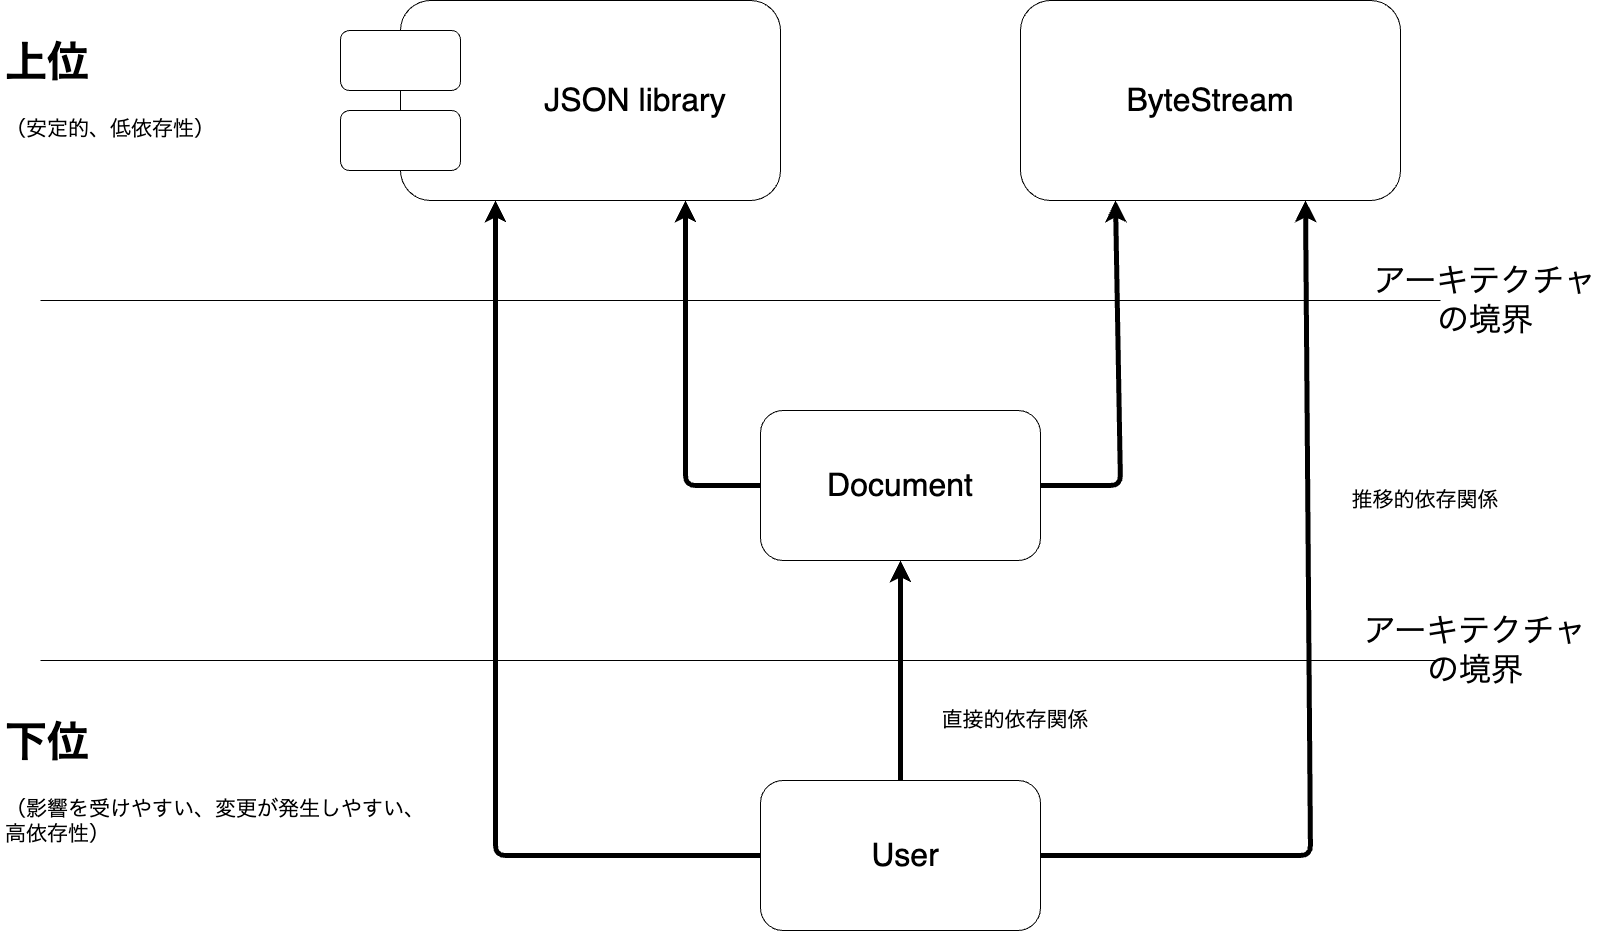

The diagram above was exported from draw.io. Its source (the exported page's mxGraphModel, read from the mxfile embedded in the PNG):
<mxGraphModel dx="1472" dy="818" grid="1" gridSize="10" guides="1" tooltips="1" connect="1" arrows="1" fold="1" page="1" pageScale="1" pageWidth="1654" pageHeight="1169" math="0" shadow="0">
  <root>
    <mxCell id="0" />
    <mxCell id="1" parent="0" />
    <mxCell id="2" value="" style="rounded=1;whiteSpace=wrap;html=1;" vertex="1" parent="1">
      <mxGeometry x="440" y="60" width="380" height="200" as="geometry" />
    </mxCell>
    <mxCell id="3" value="" style="rounded=1;whiteSpace=wrap;html=1;" vertex="1" parent="1">
      <mxGeometry x="1060" y="60" width="380" height="200" as="geometry" />
    </mxCell>
    <mxCell id="4" value="" style="rounded=1;whiteSpace=wrap;html=1;" vertex="1" parent="1">
      <mxGeometry x="800" y="470" width="280" height="150" as="geometry" />
    </mxCell>
    <mxCell id="5" value="" style="rounded=1;whiteSpace=wrap;html=1;" vertex="1" parent="1">
      <mxGeometry x="800" y="840" width="280" height="150" as="geometry" />
    </mxCell>
    <mxCell id="6" value="" style="endArrow=none;html=1;" edge="1" parent="1">
      <mxGeometry width="50" height="50" relative="1" as="geometry">
        <mxPoint x="80" y="360" as="sourcePoint" />
        <mxPoint x="1480" y="360" as="targetPoint" />
      </mxGeometry>
    </mxCell>
    <mxCell id="8" value="" style="endArrow=none;html=1;" edge="1" parent="1">
      <mxGeometry width="50" height="50" relative="1" as="geometry">
        <mxPoint x="80" y="720" as="sourcePoint" />
        <mxPoint x="1480" y="720" as="targetPoint" />
      </mxGeometry>
    </mxCell>
    <mxCell id="9" value="" style="endArrow=classic;html=1;entryX=0.75;entryY=1;entryDx=0;entryDy=0;exitX=0;exitY=0.5;exitDx=0;exitDy=0;strokeWidth=5;" edge="1" parent="1" source="4" target="2">
      <mxGeometry width="50" height="50" relative="1" as="geometry">
        <mxPoint x="640" y="520" as="sourcePoint" />
        <mxPoint x="650" y="310" as="targetPoint" />
        <Array as="points">
          <mxPoint x="725" y="545" />
        </Array>
      </mxGeometry>
    </mxCell>
    <mxCell id="10" value="" style="endArrow=classic;html=1;entryX=0.25;entryY=1;entryDx=0;entryDy=0;exitX=1;exitY=0.5;exitDx=0;exitDy=0;strokeWidth=5;" edge="1" parent="1" source="4" target="3">
      <mxGeometry width="50" height="50" relative="1" as="geometry">
        <mxPoint x="1080" y="550" as="sourcePoint" />
        <mxPoint x="1130" y="500" as="targetPoint" />
        <Array as="points">
          <mxPoint x="1160" y="545" />
        </Array>
      </mxGeometry>
    </mxCell>
    <mxCell id="11" value="" style="endArrow=classic;html=1;entryX=0.75;entryY=1;entryDx=0;entryDy=0;strokeWidth=5;exitX=1;exitY=0.5;exitDx=0;exitDy=0;" edge="1" parent="1" source="5" target="3">
      <mxGeometry width="50" height="50" relative="1" as="geometry">
        <mxPoint x="1150" y="790" as="sourcePoint" />
        <mxPoint x="1125" y="290" as="targetPoint" />
        <Array as="points">
          <mxPoint x="1350" y="915" />
        </Array>
      </mxGeometry>
    </mxCell>
    <mxCell id="12" value="" style="endArrow=classic;html=1;entryX=0.25;entryY=1;entryDx=0;entryDy=0;strokeWidth=5;exitX=0;exitY=0.5;exitDx=0;exitDy=0;" edge="1" parent="1" source="5" target="2">
      <mxGeometry width="50" height="50" relative="1" as="geometry">
        <mxPoint x="1090" y="920" as="sourcePoint" />
        <mxPoint x="1315" y="290" as="targetPoint" />
        <Array as="points">
          <mxPoint x="535" y="915" />
        </Array>
      </mxGeometry>
    </mxCell>
    <mxCell id="14" value="JSON library" style="text;html=1;strokeColor=none;fillColor=none;align=center;verticalAlign=middle;whiteSpace=wrap;rounded=0;strokeWidth=10;fontSize=32;" vertex="1" parent="1">
      <mxGeometry x="560" y="120" width="230" height="80" as="geometry" />
    </mxCell>
    <mxCell id="15" value="ByteStream" style="text;html=1;strokeColor=none;fillColor=none;align=center;verticalAlign=middle;whiteSpace=wrap;rounded=0;strokeWidth=10;fontSize=32;" vertex="1" parent="1">
      <mxGeometry x="1135" y="120" width="230" height="80" as="geometry" />
    </mxCell>
    <mxCell id="16" value="Document" style="text;html=1;strokeColor=none;fillColor=none;align=center;verticalAlign=middle;whiteSpace=wrap;rounded=0;strokeWidth=10;fontSize=32;" vertex="1" parent="1">
      <mxGeometry x="825" y="505" width="230" height="80" as="geometry" />
    </mxCell>
    <mxCell id="17" value="User" style="text;html=1;strokeColor=none;fillColor=none;align=center;verticalAlign=middle;whiteSpace=wrap;rounded=0;strokeWidth=10;fontSize=32;" vertex="1" parent="1">
      <mxGeometry x="830" y="875" width="230" height="80" as="geometry" />
    </mxCell>
    <mxCell id="19" value="" style="endArrow=classic;html=1;entryX=0.5;entryY=1;entryDx=0;entryDy=0;exitX=0.5;exitY=0;exitDx=0;exitDy=0;strokeWidth=5;" edge="1" parent="1" source="5" target="4">
      <mxGeometry width="50" height="50" relative="1" as="geometry">
        <mxPoint x="1090" y="555" as="sourcePoint" />
        <mxPoint x="1165" y="270" as="targetPoint" />
        <Array as="points" />
      </mxGeometry>
    </mxCell>
    <mxCell id="21" value="" style="rounded=1;whiteSpace=wrap;html=1;strokeWidth=1;fontSize=32;" vertex="1" parent="1">
      <mxGeometry x="380" y="90" width="120" height="60" as="geometry" />
    </mxCell>
    <mxCell id="22" value="" style="rounded=1;whiteSpace=wrap;html=1;strokeWidth=1;fontSize=32;" vertex="1" parent="1">
      <mxGeometry x="380" y="170" width="120" height="60" as="geometry" />
    </mxCell>
    <mxCell id="23" value="アーキテクチャの境界" style="text;html=1;strokeColor=none;fillColor=none;align=center;verticalAlign=middle;whiteSpace=wrap;rounded=0;strokeWidth=10;fontSize=32;" vertex="1" parent="1">
      <mxGeometry x="1410" y="320" width="230" height="80" as="geometry" />
    </mxCell>
    <mxCell id="24" value="アーキテクチャの境界" style="text;html=1;strokeColor=none;fillColor=none;align=center;verticalAlign=middle;whiteSpace=wrap;rounded=0;strokeWidth=10;fontSize=32;" vertex="1" parent="1">
      <mxGeometry x="1400" y="670" width="230" height="80" as="geometry" />
    </mxCell>
    <mxCell id="25" value="推移的依存関係" style="text;html=1;strokeColor=none;fillColor=none;align=center;verticalAlign=middle;whiteSpace=wrap;rounded=0;strokeWidth=10;fontSize=21;" vertex="1" parent="1">
      <mxGeometry x="1350" y="520" width="230" height="80" as="geometry" />
    </mxCell>
    <mxCell id="27" value="直接的依存関係" style="text;html=1;strokeColor=none;fillColor=none;align=center;verticalAlign=middle;whiteSpace=wrap;rounded=0;strokeWidth=10;fontSize=21;" vertex="1" parent="1">
      <mxGeometry x="940" y="740" width="230" height="80" as="geometry" />
    </mxCell>
    <mxCell id="28" value="&lt;h1&gt;上位&lt;/h1&gt;&lt;p&gt;（安定的、低依存性）&lt;/p&gt;" style="text;html=1;strokeColor=none;fillColor=none;spacing=5;spacingTop=-20;whiteSpace=wrap;overflow=hidden;rounded=0;strokeWidth=1;fontSize=21;" vertex="1" parent="1">
      <mxGeometry x="40" y="80" width="270" height="180" as="geometry" />
    </mxCell>
    <mxCell id="29" value="&lt;h1&gt;下位&lt;/h1&gt;&lt;p&gt;（影響を受けやすい、変更が発生しやすい、高依存性）&lt;/p&gt;" style="text;html=1;strokeColor=none;fillColor=none;spacing=5;spacingTop=-20;whiteSpace=wrap;overflow=hidden;rounded=0;strokeWidth=1;fontSize=21;" vertex="1" parent="1">
      <mxGeometry x="40" y="760" width="430" height="150" as="geometry" />
    </mxCell>
  </root>
</mxGraphModel>